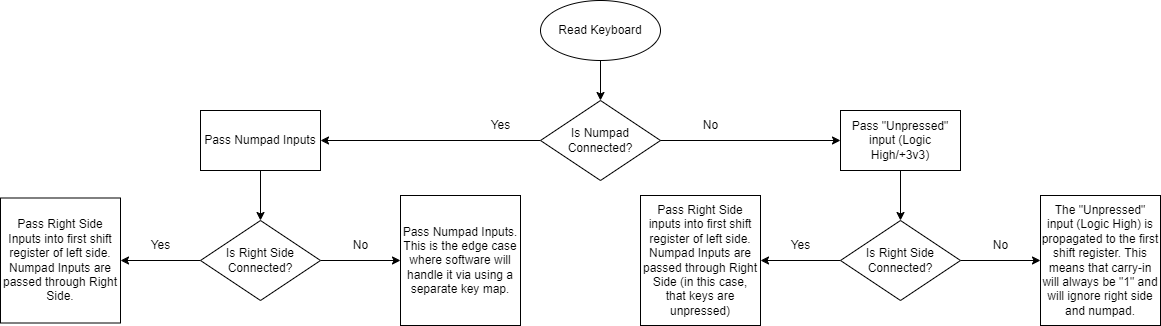

The diagram above was exported from draw.io. Its source (the exported page's mxGraphModel, read from the mxfile embedded in the PNG):
<mxGraphModel dx="2142" dy="912" grid="1" gridSize="10" guides="1" tooltips="1" connect="1" arrows="1" fold="1" page="1" pageScale="1" pageWidth="850" pageHeight="1100" math="0" shadow="0">
  <root>
    <mxCell id="0" />
    <mxCell id="1" parent="0" />
    <mxCell id="LKl2Jvdba8H1Q5ZhJWJy-7" style="edgeStyle=orthogonalEdgeStyle;rounded=0;orthogonalLoop=1;jettySize=auto;html=1;exitX=0.5;exitY=1;exitDx=0;exitDy=0;entryX=0.5;entryY=0;entryDx=0;entryDy=0;" edge="1" parent="1" source="LKl2Jvdba8H1Q5ZhJWJy-6" target="LKl2Jvdba8H1Q5ZhJWJy-8">
      <mxGeometry relative="1" as="geometry">
        <mxPoint x="480.2413793103449" y="480" as="targetPoint" />
      </mxGeometry>
    </mxCell>
    <mxCell id="LKl2Jvdba8H1Q5ZhJWJy-6" value="Read Keyboard" style="ellipse;whiteSpace=wrap;html=1;" vertex="1" parent="1">
      <mxGeometry x="420" y="340" width="120" height="60" as="geometry" />
    </mxCell>
    <mxCell id="LKl2Jvdba8H1Q5ZhJWJy-35" style="edgeStyle=orthogonalEdgeStyle;rounded=0;orthogonalLoop=1;jettySize=auto;html=1;exitX=0;exitY=0.5;exitDx=0;exitDy=0;entryX=1;entryY=0.5;entryDx=0;entryDy=0;" edge="1" parent="1" source="LKl2Jvdba8H1Q5ZhJWJy-8" target="LKl2Jvdba8H1Q5ZhJWJy-16">
      <mxGeometry relative="1" as="geometry" />
    </mxCell>
    <mxCell id="LKl2Jvdba8H1Q5ZhJWJy-8" value="Is Numpad&lt;br&gt;Connected?" style="rhombus;whiteSpace=wrap;html=1;" vertex="1" parent="1">
      <mxGeometry x="420" y="440" width="120" height="80" as="geometry" />
    </mxCell>
    <mxCell id="LKl2Jvdba8H1Q5ZhJWJy-11" value="Yes" style="text;html=1;align=center;verticalAlign=middle;resizable=0;points=[];autosize=1;strokeColor=none;fillColor=none;" vertex="1" parent="1">
      <mxGeometry x="360" y="450" width="40" height="30" as="geometry" />
    </mxCell>
    <mxCell id="LKl2Jvdba8H1Q5ZhJWJy-12" value="No" style="text;html=1;align=center;verticalAlign=middle;resizable=0;points=[];autosize=1;strokeColor=none;fillColor=none;" vertex="1" parent="1">
      <mxGeometry x="570" y="450" width="40" height="30" as="geometry" />
    </mxCell>
    <mxCell id="LKl2Jvdba8H1Q5ZhJWJy-13" value="" style="endArrow=classic;html=1;rounded=0;exitX=1;exitY=0.5;exitDx=0;exitDy=0;entryX=0;entryY=0.5;entryDx=0;entryDy=0;" edge="1" parent="1" source="LKl2Jvdba8H1Q5ZhJWJy-8" target="LKl2Jvdba8H1Q5ZhJWJy-14">
      <mxGeometry width="50" height="50" relative="1" as="geometry">
        <mxPoint x="650" y="540" as="sourcePoint" />
        <mxPoint x="600" y="480" as="targetPoint" />
      </mxGeometry>
    </mxCell>
    <mxCell id="LKl2Jvdba8H1Q5ZhJWJy-17" style="edgeStyle=orthogonalEdgeStyle;rounded=0;orthogonalLoop=1;jettySize=auto;html=1;exitX=0.5;exitY=1;exitDx=0;exitDy=0;entryX=0.5;entryY=0;entryDx=0;entryDy=0;" edge="1" parent="1" source="LKl2Jvdba8H1Q5ZhJWJy-14" target="LKl2Jvdba8H1Q5ZhJWJy-20">
      <mxGeometry relative="1" as="geometry">
        <mxPoint x="779.8965517241379" y="600" as="targetPoint" />
      </mxGeometry>
    </mxCell>
    <mxCell id="LKl2Jvdba8H1Q5ZhJWJy-14" value="Pass &quot;Unpressed&quot; input (Logic High/+3v3)" style="rounded=0;whiteSpace=wrap;html=1;" vertex="1" parent="1">
      <mxGeometry x="720" y="450" width="120" height="60" as="geometry" />
    </mxCell>
    <mxCell id="LKl2Jvdba8H1Q5ZhJWJy-24" style="edgeStyle=orthogonalEdgeStyle;rounded=0;orthogonalLoop=1;jettySize=auto;html=1;exitX=0.5;exitY=1;exitDx=0;exitDy=0;entryX=0.5;entryY=0;entryDx=0;entryDy=0;" edge="1" parent="1" source="LKl2Jvdba8H1Q5ZhJWJy-16" target="LKl2Jvdba8H1Q5ZhJWJy-22">
      <mxGeometry relative="1" as="geometry" />
    </mxCell>
    <mxCell id="LKl2Jvdba8H1Q5ZhJWJy-16" value="Pass Numpad Inputs" style="rounded=0;whiteSpace=wrap;html=1;" vertex="1" parent="1">
      <mxGeometry x="80" y="450" width="120" height="60" as="geometry" />
    </mxCell>
    <mxCell id="LKl2Jvdba8H1Q5ZhJWJy-38" style="edgeStyle=orthogonalEdgeStyle;rounded=0;orthogonalLoop=1;jettySize=auto;html=1;exitX=0;exitY=0.5;exitDx=0;exitDy=0;entryX=1;entryY=0.5;entryDx=0;entryDy=0;" edge="1" parent="1" source="LKl2Jvdba8H1Q5ZhJWJy-20" target="LKl2Jvdba8H1Q5ZhJWJy-37">
      <mxGeometry relative="1" as="geometry" />
    </mxCell>
    <mxCell id="LKl2Jvdba8H1Q5ZhJWJy-40" style="edgeStyle=orthogonalEdgeStyle;rounded=0;orthogonalLoop=1;jettySize=auto;html=1;exitX=1;exitY=0.5;exitDx=0;exitDy=0;entryX=0;entryY=0.5;entryDx=0;entryDy=0;" edge="1" parent="1" source="LKl2Jvdba8H1Q5ZhJWJy-20" target="LKl2Jvdba8H1Q5ZhJWJy-39">
      <mxGeometry relative="1" as="geometry" />
    </mxCell>
    <mxCell id="LKl2Jvdba8H1Q5ZhJWJy-20" value="Is Right Side&lt;br&gt;Connected?" style="rhombus;whiteSpace=wrap;html=1;" vertex="1" parent="1">
      <mxGeometry x="720" y="560" width="120" height="80" as="geometry" />
    </mxCell>
    <mxCell id="LKl2Jvdba8H1Q5ZhJWJy-29" style="edgeStyle=orthogonalEdgeStyle;rounded=0;orthogonalLoop=1;jettySize=auto;html=1;exitX=1;exitY=0.5;exitDx=0;exitDy=0;entryX=0;entryY=0.5;entryDx=0;entryDy=0;" edge="1" parent="1" source="LKl2Jvdba8H1Q5ZhJWJy-22" target="LKl2Jvdba8H1Q5ZhJWJy-31">
      <mxGeometry relative="1" as="geometry">
        <mxPoint x="270" y="600.1379310344828" as="targetPoint" />
      </mxGeometry>
    </mxCell>
    <mxCell id="LKl2Jvdba8H1Q5ZhJWJy-34" style="edgeStyle=orthogonalEdgeStyle;rounded=0;orthogonalLoop=1;jettySize=auto;html=1;exitX=0;exitY=0.5;exitDx=0;exitDy=0;entryX=1;entryY=0.5;entryDx=0;entryDy=0;" edge="1" parent="1" source="LKl2Jvdba8H1Q5ZhJWJy-22" target="LKl2Jvdba8H1Q5ZhJWJy-26">
      <mxGeometry relative="1" as="geometry" />
    </mxCell>
    <mxCell id="LKl2Jvdba8H1Q5ZhJWJy-22" value="Is Right Side&lt;br&gt;Connected?" style="rhombus;whiteSpace=wrap;html=1;" vertex="1" parent="1">
      <mxGeometry x="80" y="560" width="120" height="80" as="geometry" />
    </mxCell>
    <mxCell id="LKl2Jvdba8H1Q5ZhJWJy-26" value="Pass Right Side Inputs into first shift register of left side.&lt;br&gt;Numpad Inputs are passed through Right Side." style="rounded=0;whiteSpace=wrap;html=1;" vertex="1" parent="1">
      <mxGeometry x="-120" y="537.5" width="120" height="125" as="geometry" />
    </mxCell>
    <mxCell id="LKl2Jvdba8H1Q5ZhJWJy-27" value="Yes" style="text;html=1;align=center;verticalAlign=middle;resizable=0;points=[];autosize=1;strokeColor=none;fillColor=none;" vertex="1" parent="1">
      <mxGeometry x="20" y="570" width="40" height="30" as="geometry" />
    </mxCell>
    <mxCell id="LKl2Jvdba8H1Q5ZhJWJy-30" value="No" style="text;html=1;align=center;verticalAlign=middle;resizable=0;points=[];autosize=1;strokeColor=none;fillColor=none;" vertex="1" parent="1">
      <mxGeometry x="220" y="570" width="40" height="30" as="geometry" />
    </mxCell>
    <mxCell id="LKl2Jvdba8H1Q5ZhJWJy-31" value="Pass Numpad Inputs.&lt;br&gt;This is the edge case where software will handle it via using a separate key map." style="rounded=0;whiteSpace=wrap;html=1;" vertex="1" parent="1">
      <mxGeometry x="280" y="535" width="120" height="130" as="geometry" />
    </mxCell>
    <mxCell id="LKl2Jvdba8H1Q5ZhJWJy-32" value="Yes" style="text;html=1;align=center;verticalAlign=middle;resizable=0;points=[];autosize=1;strokeColor=none;fillColor=none;" vertex="1" parent="1">
      <mxGeometry x="660" y="570" width="40" height="30" as="geometry" />
    </mxCell>
    <mxCell id="LKl2Jvdba8H1Q5ZhJWJy-36" value="No" style="text;html=1;align=center;verticalAlign=middle;resizable=0;points=[];autosize=1;strokeColor=none;fillColor=none;" vertex="1" parent="1">
      <mxGeometry x="860" y="570" width="40" height="30" as="geometry" />
    </mxCell>
    <mxCell id="LKl2Jvdba8H1Q5ZhJWJy-37" value="Pass Right Side inputs into first shift register of left side. Numpad Inputs are passed through Right Side (in this case, that keys are unpressed)" style="rounded=0;whiteSpace=wrap;html=1;" vertex="1" parent="1">
      <mxGeometry x="520" y="535" width="120" height="130" as="geometry" />
    </mxCell>
    <mxCell id="LKl2Jvdba8H1Q5ZhJWJy-39" value="The &quot;Unpressed&quot; input (Logic High) is propagated to the first shift register. This means that carry-in will always be &quot;1&quot; and will ignore right side and numpad." style="rounded=0;whiteSpace=wrap;html=1;" vertex="1" parent="1">
      <mxGeometry x="920" y="535" width="120" height="130" as="geometry" />
    </mxCell>
  </root>
</mxGraphModel>